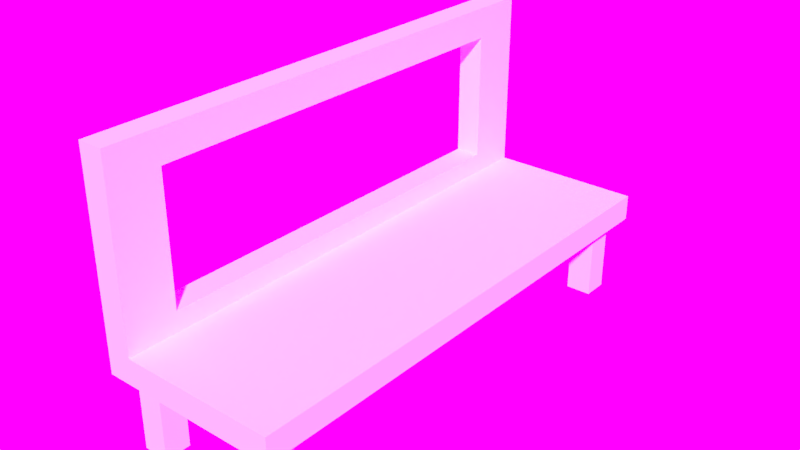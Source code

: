 # Source: Bench_.0.7x2.4x0.3.blend  (saved by Blender 2.79.0; exported with 4.5.12 LTS)
import bpy
from mathutils import Matrix  # noqa: F401  (used for matrix-valued properties, if any)

bpy.ops.wm.read_factory_settings(use_empty=True)
scene = bpy.context.scene
scene.name = 'Scene'

# ---- collections
col_collection_2 = bpy.data.collections.new('Collection 2'); scene.collection.children.link(col_collection_2)

# ---- images (referenced by path relative to the original .blend; pixels are not part of the script)
import os
ASSET_DIR = os.environ.get("B2B_ASSET_DIR", "")  # directory of the original .blend (textures are referenced by path, not embedded)
HERE = os.path.dirname(os.path.abspath(__file__))  # packed textures are extracted next to this script under _unpacked/

def load_image(name, relpath, width, height, colorspace="sRGB"):
    """Load a texture the original file referenced (path relative to the .blend, or extracted next to this script)."""
    p = next((c for c in (os.path.join(HERE, relpath), os.path.join(ASSET_DIR, relpath)) if relpath and os.path.exists(c)), "")
    if p:
        img = bpy.data.images.load(p, check_existing=True)
        img.name = name
    else:  # same state as the original file: an image datablock whose file is absent (Cycles renders it pink)
        img = bpy.data.images.new(name, width, height)
        img.source = "FILE"
        img.filepath = "//" + (relpath or name)
    img.colorspace_settings.name = colorspace
    return img
img_sky_photo3_jpg = load_image('sky_photo3.jpg', 'Assets/sky_photo3.jpg', 1024, 1024, 'sRGB')

# ---- world
world_world = bpy.data.worlds.new('World'); scene.world = world_world
world_world.use_nodes = True; world_world.node_tree.nodes.clear()
_N = world_world.node_tree.nodes; _L = world_world.node_tree.links
n0 = _N.new('ShaderNodeOutputWorld'); n0.name = 'World Output'; n0.location = (300, 300)
n1 = _N.new('ShaderNodeBackground'); n1.name = 'Background'; n1.location = (10, 300)
n1.inputs[1].default_value = 2.5
n2 = _N.new('ShaderNodeTexEnvironment'); n2.name = 'Environment Texture'; n2.location = (-180, 300)
n2.width = 140
n2.image = img_sky_photo3_jpg
_L.new(n1.outputs[0], n0.inputs[0])
_L.new(n2.outputs[0], n1.inputs[0])
n0.is_active_output = True
world_world.color = (0.05088, 0.05088, 0.05088)
world_world.use_sun_shadow = False
world_world.sun_shadow_jitter_overblur = 0.0
world_world.cycles.sampling_method = 'MANUAL'

# ---- meshes
me_plane = bpy.data.meshes.new('Plane')
me_plane.from_pydata([(-0.35, -1.0, 0.0), (0.35, -1.0, 0.0), (-0.35, 1.0, 0.0), (0.35, 1.0, 0.0), (-0.35, 1.0, 0.1), (-0.35, -1.0, 0.1), (0.35, -1.0, 0.1), (0.35, 1.0, 0.1), (-0.35, -1.0, 0.1), (-0.35, -0.8, 0.1791), (-0.35, 0.8, 0.1791), (-0.35, 0.8, 0.6791), (-0.35, 1.0, 0.8), (-0.35, 1.0, 0.1), (-0.35, -1.0, 0.8), (-0.35, -0.8, 0.6791), (-0.25, -1.0, 0.1), (-0.25, -1.0, 0.8), (-0.25, 1.0, 0.8), (-0.25, 1.0, 0.1), (-0.25, -0.8, 0.1791), (-0.25, -0.8, 0.6791), (-0.25, 0.8, 0.6791), (-0.25, 0.8, 0.1791), (-0.2558, -0.7954, 0.6776), (0.1983, -0.9429, -1.55e-06), (0.2983, -0.9429, -1.55e-06), (0.1983, -0.8429, -1.55e-06), (0.2983, -0.8429, -1.55e-06), (0.1983, -0.8429, -0.3), (0.1983, -0.9429, -0.3), (0.2983, -0.9429, -0.3), (0.2983, -0.8429, -0.3), (-0.1983, -0.9429, -1.55e-06), (-0.2983, -0.9429, -1.55e-06), (-0.1983, -0.8429, -1.55e-06), (-0.2983, -0.8429, -1.55e-06), (-0.1983, -0.8429, -0.3), (-0.1983, -0.9429, -0.3), (-0.2983, -0.9429, -0.3), (-0.2983, -0.8429, -0.3), (0.1983, 0.9429, -1.55e-06), (0.2983, 0.9429, -1.55e-06), (0.1983, 0.8429, -1.55e-06), (0.2983, 0.8429, -1.55e-06), (0.1983, 0.8429, -0.3), (0.1983, 0.9429, -0.3), (0.2983, 0.9429, -0.3), (0.2983, 0.8429, -0.3), (-0.1983, 0.9429, -1.55e-06), (-0.2983, 0.9429, -1.55e-06), (-0.1983, 0.8429, -1.55e-06), (-0.2983, 0.8429, -1.55e-06), (-0.1983, 0.8429, -0.3), (-0.1983, 0.9429, -0.3), (-0.2983, 0.9429, -0.3), (-0.2983, 0.8429, -0.3)], [], [(0, 2, 3, 1), (5, 6, 7, 4), (3, 2, 4, 7), (0, 1, 6, 5), (1, 3, 7, 6), (2, 0, 5, 4), (8, 9, 10, 11, 12, 13), (8, 14, 12, 11, 15, 9), (14, 8, 16, 17), (16, 20, 21, 22, 18, 17), (16, 19, 18, 22, 23, 20), (12, 14, 17, 18), (13, 12, 18, 19), (8, 13, 19, 16), (9, 20, 23, 10), (10, 23, 22, 11), (11, 22, 21, 24, 15), (15, 21, 20, 9), (25, 26, 28, 27), (30, 29, 32, 31), (25, 30, 31, 26), (26, 31, 32, 28), (27, 29, 30, 25), (28, 32, 29, 27), (33, 35, 36, 34), (38, 39, 40, 37), (33, 34, 39, 38), (34, 36, 40, 39), (35, 33, 38, 37), (36, 35, 37, 40), (41, 43, 44, 42), (46, 47, 48, 45), (41, 42, 47, 46), (42, 44, 48, 47), (43, 41, 46, 45), (44, 43, 45, 48), (49, 50, 52, 51), (54, 53, 56, 55), (49, 54, 55, 50), (50, 55, 56, 52), (51, 53, 54, 49), (52, 56, 53, 51)])
me_plane.use_remesh_preserve_volume = False
me_plane.use_remesh_preserve_attributes = False
me_plane.use_mirror_vertex_groups = False
me_plane.update()

# ---- objects
ob_bench__0_7x2_4x0_3 = bpy.data.objects.new('Bench_.0.7x2.4x0.3', me_plane)

# ---- transforms, parenting, visibility, modifiers, constraints
ob_bench__0_7x2_4x0_3.location = (0.0, 0.0, 0.3)
ob_bench__0_7x2_4x0_3.lineart.crease_threshold = 0.0

# ---- collection membership
col_collection_2.objects.link(ob_bench__0_7x2_4x0_3)

# ---- scene / render settings (as saved in the file)
scene.frame_start = 1; scene.frame_end = 250; scene.frame_set(5)
scene.render.engine = 'CYCLES'
scene.render.resolution_percentage = 50
scene.render.dither_intensity = 0.0
scene.cycles.use_denoising = False
scene.cycles.samples = 200
scene.cycles.sampling_pattern = 'TABULATED_SOBOL'
scene.cycles.use_adaptive_sampling = False
scene.cycles.use_light_tree = False
scene.cycles.blur_glossy = 0.0
scene.cycles.sample_clamp_indirect = 0.0
scene.view_settings.view_transform = 'Standard'
bpy.context.view_layer.update()

# ---- added for rendering (the .blend has no active camera and no usable light): camera, sun
cam_auto = bpy.data.cameras.new('AutoCamera')
cam_auto.lens = 50.0
cam_auto.sensor_width = 36.0
cam_auto.clip_end = 1000.0
ob_auto_camera = bpy.data.objects.new('AutoCamera', cam_auto)
scene.collection.objects.link(ob_auto_camera)
ob_auto_camera.location = (2.20894, -2.65073, 2.31715)
ob_auto_camera.rotation_euler = (1.09748, -7.21219e-08, 0.694738)
scene.camera = ob_auto_camera
light_auto_sun = bpy.data.lights.new('AutoSun', 'SUN')
light_auto_sun.energy = 3.0
light_auto_sun.angle = 0.0523599
ob_auto_sun = bpy.data.objects.new('AutoSun', light_auto_sun)
scene.collection.objects.link(ob_auto_sun)
ob_auto_sun.rotation_euler = (0.872665, 0.174533, 0.523599)
bpy.context.view_layer.update()
